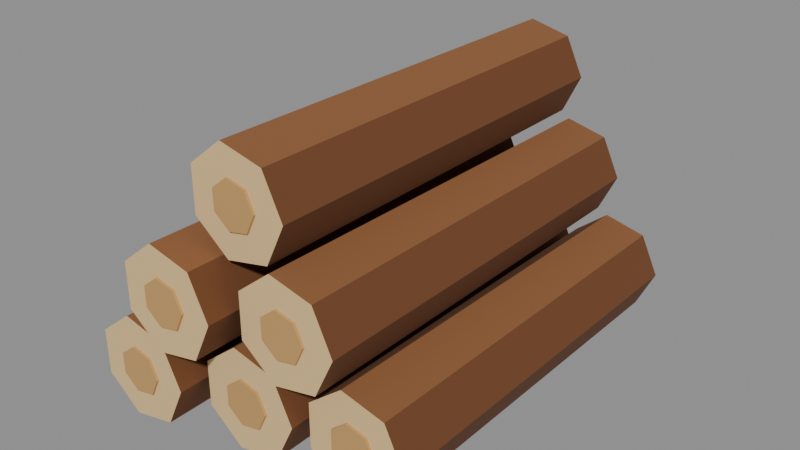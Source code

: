 # Source: log_stackLarge.blend  (saved by Blender 5.2.45; exported with 4.5.12 LTS)
import bpy
from mathutils import Matrix  # noqa: F401  (used for matrix-valued properties, if any)

bpy.ops.wm.read_factory_settings(use_empty=True)
scene = bpy.context.scene
scene.name = 'Scene'

# ---- collections
col_col_lowpoly = bpy.data.collections.new('COL_LowPoly'); scene.collection.children.link(col_col_lowpoly)

# ---- images (referenced by path relative to the original .blend; pixels are not part of the script)
import os
ASSET_DIR = os.environ.get("B2B_ASSET_DIR", "")  # directory of the original .blend (textures are referenced by path, not embedded)
HERE = os.path.dirname(os.path.abspath(__file__))  # packed textures are extracted next to this script under _unpacked/

def load_image(name, relpath, width, height, colorspace="sRGB"):
    """Load a texture the original file referenced (path relative to the .blend, or extracted next to this script)."""
    p = next((c for c in (os.path.join(HERE, relpath), os.path.join(ASSET_DIR, relpath)) if relpath and os.path.exists(c)), "")
    if p:
        img = bpy.data.images.load(p, check_existing=True)
        img.name = name
    else:  # same state as the original file: an image datablock whose file is absent (Cycles renders it pink)
        img = bpy.data.images.new(name, width, height)
        img.source = "FILE"
        img.filepath = "//" + (relpath or name)
    img.colorspace_settings.name = colorspace
    return img
img_log_stacklarge_basecolor = load_image('log_stackLarge_BaseColor', '_unpacked/log_stackLarge_BaseColor.c2f0d34d.png', 96, 16, 'sRGB')
img_log_stacklarge_maskmap = load_image('log_stackLarge_MaskMap', '_unpacked/log_stackLarge_MaskMap.13972c2e.png', 96, 16, 'Non-Color')

# ---- materials (node trees are filled in below, after node groups)
mat_m_log_stacklarge = bpy.data.materials.new('M_log_stackLarge')

# ---- material node trees
mat_m_log_stacklarge.use_nodes = True; mat_m_log_stacklarge.node_tree.nodes.clear()
_N = mat_m_log_stacklarge.node_tree.nodes; _L = mat_m_log_stacklarge.node_tree.links
n0 = _N.new('ShaderNodeBsdfPrincipled'); n0.name = 'Principled BSDF'; n0.location = (-200, 100)
n0.inputs[10].default_value = 0.005
n1 = _N.new('ShaderNodeOutputMaterial'); n1.name = 'Material Output'; n1.location = (200, 100)
n2 = _N.new('ShaderNodeTexImage'); n2.name = 'Image Texture'; n2.location = (0, 0)
n2.image = img_log_stacklarge_basecolor
n2.interpolation = 'Closest'
n3 = _N.new('ShaderNodeTexImage'); n3.name = 'Image Texture.001'; n3.location = (0, 0)
n3.image = img_log_stacklarge_maskmap
n3.interpolation = 'Closest'
n4 = _N.new('ShaderNodeSeparateColor'); n4.name = 'Separate Color'; n4.location = (0, 0)
n5 = _N.new('ShaderNodeMath'); n5.name = 'Math'; n5.location = (0, 0)
n5.operation = 'SUBTRACT'
n5.inputs[0].default_value = 1.0
_L.new(n0.outputs[0], n1.inputs[0])
_L.new(n2.outputs[0], n0.inputs[0])
_L.new(n3.outputs[0], n4.inputs[0])
_L.new(n4.outputs[0], n0.inputs[1])
_L.new(n3.outputs[1], n5.inputs[1])
_L.new(n5.outputs[0], n0.inputs[2])
n1.is_active_output = True

# ---- meshes
me_log_stacklarge = bpy.data.meshes.new('log_stackLarge')
me_log_stacklarge.from_pydata([(-0.09346, -0.3623, 0.08287), (-0.1255, -0.3623, 0.01641), (-0.1974, -0.3623, 0.0), (-0.255, -0.3623, 0.04599), (-0.255, -0.3623, 0.1197), (-0.1974, -0.3623, 0.1657), (-0.1255, -0.3623, 0.1493), (-0.09771, 0.3312, 0.08287), (-0.1281, 0.3312, 0.01974), (-0.1964, 0.3312, 0.004143), (-0.2512, 0.3312, 0.04783), (-0.2512, 0.3312, 0.1179), (-0.1964, 0.3312, 0.1616), (-0.1281, 0.3312, 0.146), (-0.1402, -0.3623, 0.08287), (-0.1546, -0.3623, 0.1128), (-0.187, -0.3623, 0.1202), (-0.2129, -0.3623, 0.09946), (-0.2129, -0.3623, 0.06627), (-0.187, -0.3623, 0.04558), (-0.1546, -0.3623, 0.05296), (-0.1402, -0.3663, 0.08287), (-0.1546, -0.3663, 0.1128), (-0.187, -0.3663, 0.1202), (-0.2129, -0.3663, 0.09946), (-0.2129, -0.3663, 0.06627), (-0.187, -0.3663, 0.04558), (-0.1546, -0.3663, 0.05296), (-0.1402, 0.3312, 0.08287), (-0.1546, 0.3312, 0.05296), (-0.187, 0.3312, 0.04558), (-0.2129, 0.3312, 0.06627), (-0.2129, 0.3312, 0.09946), (-0.187, 0.3312, 0.1202), (-0.1546, 0.3312, 0.1128), (-0.1402, 0.3352, 0.08287), (-0.1546, 0.3352, 0.05296), (-0.187, 0.3352, 0.04558), (-0.2129, 0.3352, 0.06627), (-0.2129, 0.3352, 0.09946), (-0.187, 0.3352, 0.1202), (-0.1546, 0.3352, 0.1128), (0.08079, -0.3218, 0.08287), (0.04879, -0.3218, 0.01641), (-0.02312, -0.3218, 0.0), (-0.08079, -0.3218, 0.04599), (-0.08079, -0.3218, 0.1197), (-0.02312, -0.3218, 0.1657), (0.04879, -0.3218, 0.1493), (0.07654, 0.3668, 0.08287), (0.04614, 0.3668, 0.01974), (-0.02218, 0.3668, 0.004143), (-0.07696, 0.3668, 0.04783), (-0.07696, 0.3668, 0.1179), (-0.02218, 0.3668, 0.1616), (0.04614, 0.3668, 0.146), (0.03404, -0.3218, 0.08287), (0.01964, -0.3218, 0.1128), (-0.01272, -0.3218, 0.1202), (-0.03867, -0.3218, 0.09946), (-0.03867, -0.3218, 0.06627), (-0.01272, -0.3218, 0.04558), (0.01964, -0.3218, 0.05296), (0.03404, -0.3258, 0.08287), (0.01964, -0.3258, 0.1128), (-0.01272, -0.3258, 0.1202), (-0.03867, -0.3258, 0.09946), (-0.03867, -0.3258, 0.06627), (-0.01272, -0.3258, 0.04558), (0.01964, -0.3258, 0.05296), (0.03404, 0.3668, 0.08287), (0.01964, 0.3668, 0.05296), (-0.01272, 0.3668, 0.04558), (-0.03867, 0.3668, 0.06627), (-0.03867, 0.3668, 0.09946), (-0.01272, 0.3668, 0.1202), (0.01964, 0.3668, 0.1128), (0.03404, 0.3708, 0.08287), (0.01964, 0.3708, 0.05296), (-0.01272, 0.3708, 0.04558), (-0.03867, 0.3708, 0.06627), (-0.03867, 0.3708, 0.09946), (-0.01272, 0.3708, 0.1202), (0.01964, 0.3708, 0.1128), (0.255, -0.3015, 0.08287), (0.223, -0.3015, 0.01641), (0.1511, -0.3015, 0.0), (0.09346, -0.3015, 0.04599), (0.09346, -0.3015, 0.1197), (0.1511, -0.3015, 0.1657), (0.223, -0.3015, 0.1493), (0.2508, 0.349, 0.08287), (0.2204, 0.349, 0.01974), (0.1521, 0.349, 0.004143), (0.09729, 0.349, 0.04783), (0.09729, 0.349, 0.1179), (0.1521, 0.349, 0.1616), (0.2204, 0.349, 0.146), (0.2083, -0.3015, 0.08287), (0.1939, -0.3015, 0.1128), (0.1615, -0.3015, 0.1202), (0.1356, -0.3015, 0.09946), (0.1356, -0.3015, 0.06627), (0.1615, -0.3015, 0.04558), (0.1939, -0.3015, 0.05296), (0.2083, -0.3055, 0.08287), (0.1939, -0.3055, 0.1128), (0.1615, -0.3055, 0.1202), (0.1356, -0.3055, 0.09946), (0.1356, -0.3055, 0.06627), (0.1615, -0.3055, 0.04558), (0.1939, -0.3055, 0.05296), (0.2083, 0.349, 0.08287), (0.1939, 0.349, 0.05296), (0.1615, 0.349, 0.04558), (0.1356, 0.349, 0.06627), (0.1356, 0.349, 0.09946), (0.1615, 0.349, 0.1202), (0.1939, 0.349, 0.1128), (0.2083, 0.353, 0.08287), (0.1939, 0.353, 0.05296), (0.1615, 0.353, 0.04558), (0.1356, 0.353, 0.06627), (0.1356, 0.353, 0.09946), (0.1615, 0.353, 0.1202), (0.1939, 0.353, 0.1128), (-0.006334, -0.3743, 0.2316), (-0.03834, -0.3743, 0.1652), (-0.1102, -0.3743, 0.1488), (-0.1679, -0.3743, 0.1947), (-0.1679, -0.3743, 0.2685), (-0.1102, -0.3743, 0.3145), (-0.03834, -0.3743, 0.2981), (-0.01058, 0.3193, 0.2316), (-0.04099, 0.3193, 0.1685), (-0.1093, 0.3193, 0.1529), (-0.1641, 0.3193, 0.1966), (-0.1641, 0.3193, 0.2667), (-0.1093, 0.3193, 0.3103), (-0.04099, 0.3193, 0.2948), (-0.05308, -0.3743, 0.2316), (-0.06749, -0.3743, 0.2615), (-0.09985, -0.3743, 0.2689), (-0.1258, -0.3743, 0.2482), (-0.1258, -0.3743, 0.215), (-0.09985, -0.3743, 0.1943), (-0.06749, -0.3743, 0.2017), (-0.05308, -0.3783, 0.2316), (-0.06749, -0.3783, 0.2615), (-0.09985, -0.3783, 0.2689), (-0.1258, -0.3783, 0.2482), (-0.1258, -0.3783, 0.215), (-0.09985, -0.3783, 0.1943), (-0.06749, -0.3783, 0.2017), (-0.05308, 0.3193, 0.2316), (-0.06749, 0.3193, 0.2017), (-0.09985, 0.3193, 0.1943), (-0.1258, 0.3193, 0.215), (-0.1258, 0.3193, 0.2482), (-0.09985, 0.3193, 0.2689), (-0.06749, 0.3193, 0.2615), (-0.05308, 0.3233, 0.2316), (-0.06749, 0.3233, 0.2017), (-0.09985, 0.3233, 0.1943), (-0.1258, 0.3233, 0.215), (-0.1258, 0.3233, 0.2482), (-0.09985, 0.3233, 0.2689), (-0.06749, 0.3233, 0.2615), (0.1679, -0.3315, 0.2316), (0.1359, -0.3315, 0.1652), (0.064, -0.3315, 0.1488), (0.006334, -0.3315, 0.1947), (0.006334, -0.3315, 0.2685), (0.064, -0.3315, 0.3145), (0.1359, -0.3315, 0.2981), (0.1637, 0.3506, 0.2316), (0.1333, 0.3506, 0.1685), (0.06495, 0.3506, 0.1529), (0.01016, 0.3506, 0.1966), (0.01016, 0.3506, 0.2667), (0.06495, 0.3506, 0.3103), (0.1333, 0.3506, 0.2948), (0.1212, -0.3315, 0.2316), (0.1068, -0.3315, 0.2615), (0.0744, -0.3315, 0.2689), (0.04845, -0.3315, 0.2482), (0.04845, -0.3315, 0.215), (0.0744, -0.3315, 0.1943), (0.1068, -0.3315, 0.2017), (0.1212, -0.3355, 0.2316), (0.1068, -0.3355, 0.2615), (0.0744, -0.3355, 0.2689), (0.04845, -0.3355, 0.2482), (0.04845, -0.3355, 0.215), (0.0744, -0.3355, 0.1943), (0.1068, -0.3355, 0.2017), (0.1212, 0.3506, 0.2316), (0.1068, 0.3506, 0.2017), (0.0744, 0.3506, 0.1943), (0.04845, 0.3506, 0.215), (0.04845, 0.3506, 0.2482), (0.0744, 0.3506, 0.2689), (0.1068, 0.3506, 0.2615), (0.1212, 0.3546, 0.2316), (0.1068, 0.3546, 0.2017), (0.0744, 0.3546, 0.1943), (0.04845, 0.3546, 0.215), (0.04845, 0.3546, 0.2482), (0.0744, 0.3546, 0.2689), (0.1068, 0.3546, 0.2615), (0.08079, -0.3185, 0.3804), (0.04879, -0.3185, 0.3139), (-0.02312, -0.3185, 0.2975), (-0.08079, -0.3185, 0.3435), (-0.08079, -0.3185, 0.4172), (-0.02312, -0.3185, 0.4632), (0.04879, -0.3185, 0.4468), (0.07654, 0.3606, 0.3804), (0.04614, 0.3606, 0.3172), (-0.02218, 0.3606, 0.3016), (-0.07696, 0.3606, 0.3453), (-0.07696, 0.3606, 0.4154), (-0.02218, 0.3606, 0.4591), (0.04614, 0.3606, 0.4435), (0.03404, -0.3185, 0.3804), (0.01964, -0.3185, 0.4103), (-0.01272, -0.3185, 0.4177), (-0.03867, -0.3185, 0.397), (-0.03867, -0.3185, 0.3638), (-0.01272, -0.3185, 0.3431), (0.01964, -0.3185, 0.3505), (0.03404, -0.3225, 0.3804), (0.01964, -0.3225, 0.4103), (-0.01272, -0.3225, 0.4177), (-0.03867, -0.3225, 0.397), (-0.03867, -0.3225, 0.3638), (-0.01272, -0.3225, 0.3431), (0.01964, -0.3225, 0.3505), (0.03404, 0.3606, 0.3804), (0.01964, 0.3606, 0.3505), (-0.01272, 0.3606, 0.3431), (-0.03867, 0.3606, 0.3638), (-0.03867, 0.3606, 0.397), (-0.01272, 0.3606, 0.4177), (0.01964, 0.3606, 0.4103), (0.03404, 0.3646, 0.3804), (0.01964, 0.3646, 0.3505), (-0.01272, 0.3646, 0.3431), (-0.03867, 0.3646, 0.3638), (-0.03867, 0.3646, 0.397), (-0.01272, 0.3646, 0.4177), (0.01964, 0.3646, 0.4103)], [], [(0, 1, 8, 7), (1, 2, 9, 8), (2, 3, 10, 9), (3, 4, 11, 10), (4, 5, 12, 11), (5, 6, 13, 12), (6, 0, 7, 13), (6, 5, 4, 3, 2, 1, 0), (7, 8, 9, 10, 11, 12, 13), (14, 15, 22, 21), (15, 16, 23, 22), (16, 17, 24, 23), (17, 18, 25, 24), (18, 19, 26, 25), (19, 20, 27, 26), (20, 14, 21, 27), (20, 19, 18, 17, 16, 15, 14), (21, 22, 23, 24, 25, 26, 27), (28, 29, 36, 35), (29, 30, 37, 36), (30, 31, 38, 37), (31, 32, 39, 38), (32, 33, 40, 39), (33, 34, 41, 40), (34, 28, 35, 41), (34, 33, 32, 31, 30, 29, 28), (35, 36, 37, 38, 39, 40, 41), (42, 43, 50, 49), (43, 44, 51, 50), (44, 45, 52, 51), (45, 46, 53, 52), (46, 47, 54, 53), (47, 48, 55, 54), (48, 42, 49, 55), (48, 47, 46, 45, 44, 43, 42), (49, 50, 51, 52, 53, 54, 55), (56, 57, 64, 63), (57, 58, 65, 64), (58, 59, 66, 65), (59, 60, 67, 66), (60, 61, 68, 67), (61, 62, 69, 68), (62, 56, 63, 69), (62, 61, 60, 59, 58, 57, 56), (63, 64, 65, 66, 67, 68, 69), (70, 71, 78, 77), (71, 72, 79, 78), (72, 73, 80, 79), (73, 74, 81, 80), (74, 75, 82, 81), (75, 76, 83, 82), (76, 70, 77, 83), (76, 75, 74, 73, 72, 71, 70), (77, 78, 79, 80, 81, 82, 83), (84, 85, 92, 91), (85, 86, 93, 92), (86, 87, 94, 93), (87, 88, 95, 94), (88, 89, 96, 95), (89, 90, 97, 96), (90, 84, 91, 97), (90, 89, 88, 87, 86, 85, 84), (91, 92, 93, 94, 95, 96, 97), (98, 99, 106, 105), (99, 100, 107, 106), (100, 101, 108, 107), (101, 102, 109, 108), (102, 103, 110, 109), (103, 104, 111, 110), (104, 98, 105, 111), (104, 103, 102, 101, 100, 99, 98), (105, 106, 107, 108, 109, 110, 111), (112, 113, 120, 119), (113, 114, 121, 120), (114, 115, 122, 121), (115, 116, 123, 122), (116, 117, 124, 123), (117, 118, 125, 124), (118, 112, 119, 125), (118, 117, 116, 115, 114, 113, 112), (119, 120, 121, 122, 123, 124, 125), (126, 127, 134, 133), (127, 128, 135, 134), (128, 129, 136, 135), (129, 130, 137, 136), (130, 131, 138, 137), (131, 132, 139, 138), (132, 126, 133, 139), (132, 131, 130, 129, 128, 127, 126), (133, 134, 135, 136, 137, 138, 139), (140, 141, 148, 147), (141, 142, 149, 148), (142, 143, 150, 149), (143, 144, 151, 150), (144, 145, 152, 151), (145, 146, 153, 152), (146, 140, 147, 153), (146, 145, 144, 143, 142, 141, 140), (147, 148, 149, 150, 151, 152, 153), (154, 155, 162, 161), (155, 156, 163, 162), (156, 157, 164, 163), (157, 158, 165, 164), (158, 159, 166, 165), (159, 160, 167, 166), (160, 154, 161, 167), (160, 159, 158, 157, 156, 155, 154), (161, 162, 163, 164, 165, 166, 167), (168, 169, 176, 175), (169, 170, 177, 176), (170, 171, 178, 177), (171, 172, 179, 178), (172, 173, 180, 179), (173, 174, 181, 180), (174, 168, 175, 181), (174, 173, 172, 171, 170, 169, 168), (175, 176, 177, 178, 179, 180, 181), (182, 183, 190, 189), (183, 184, 191, 190), (184, 185, 192, 191), (185, 186, 193, 192), (186, 187, 194, 193), (187, 188, 195, 194), (188, 182, 189, 195), (188, 187, 186, 185, 184, 183, 182), (189, 190, 191, 192, 193, 194, 195), (196, 197, 204, 203), (197, 198, 205, 204), (198, 199, 206, 205), (199, 200, 207, 206), (200, 201, 208, 207), (201, 202, 209, 208), (202, 196, 203, 209), (202, 201, 200, 199, 198, 197, 196), (203, 204, 205, 206, 207, 208, 209), (210, 211, 218, 217), (211, 212, 219, 218), (212, 213, 220, 219), (213, 214, 221, 220), (214, 215, 222, 221), (215, 216, 223, 222), (216, 210, 217, 223), (216, 215, 214, 213, 212, 211, 210), (217, 218, 219, 220, 221, 222, 223), (224, 225, 232, 231), (225, 226, 233, 232), (226, 227, 234, 233), (227, 228, 235, 234), (228, 229, 236, 235), (229, 230, 237, 236), (230, 224, 231, 237), (230, 229, 228, 227, 226, 225, 224), (231, 232, 233, 234, 235, 236, 237), (238, 239, 246, 245), (239, 240, 247, 246), (240, 241, 248, 247), (241, 242, 249, 248), (242, 243, 250, 249), (243, 244, 251, 250), (244, 238, 245, 251), (244, 243, 242, 241, 240, 239, 238), (245, 246, 247, 248, 249, 250, 251)])
_uv = me_log_stacklarge.uv_layers.new(name='UVMap')
_uv.uv.foreach_set('vector', [0.25, 0.5, 0.25, 0.5, 0.25, 0.5, 0.25, 0.5, 0.08333, 0.5, 0.08333, 0.5, 0.08333, 0.5, 0.08333, 0.5, 0.08333, 0.5, 0.08333, 0.5, 0.08333, 0.5, 0.08333, 0.5, 0.25, 0.5, 0.25, 0.5, 0.25, 0.5, 0.25, 0.5, 0.08333, 0.5, 0.08333, 0.5, 0.08333, 0.5, 0.08333, 0.5, 0.08333, 0.5, 0.08333, 0.5, 0.08333, 0.5, 0.08333, 0.5, 0.25, 0.5, 0.25, 0.5, 0.25, 0.5, 0.25, 0.5, 0.4167, 0.5, 0.4167, 0.5, 0.4167, 0.5, 0.4167, 0.5, 0.4167, 0.5, 0.4167, 0.5, 0.4167, 0.5, 0.4167, 0.5, 0.4167, 0.5, 0.4167, 0.5, 0.4167, 0.5, 0.4167, 0.5, 0.4167, 0.5, 0.4167, 0.5, 0.5833, 0.5, 0.5833, 0.5, 0.5833, 0.5, 0.5833, 0.5, 0.5833, 0.5, 0.5833, 0.5, 0.5833, 0.5, 0.5833, 0.5, 0.5833, 0.5, 0.5833, 0.5, 0.5833, 0.5, 0.5833, 0.5, 0.5833, 0.5, 0.5833, 0.5, 0.5833, 0.5, 0.5833, 0.5, 0.5833, 0.5, 0.5833, 0.5, 0.5833, 0.5, 0.5833, 0.5, 0.5833, 0.5, 0.5833, 0.5, 0.5833, 0.5, 0.5833, 0.5, 0.5833, 0.5, 0.5833, 0.5, 0.5833, 0.5, 0.5833, 0.5, 0.5833, 0.5, 0.5833, 0.5, 0.5833, 0.5, 0.5833, 0.5, 0.5833, 0.5, 0.5833, 0.5, 0.5833, 0.5, 0.5833, 0.5, 0.5833, 0.5, 0.5833, 0.5, 0.5833, 0.5, 0.5833, 0.5, 0.5833, 0.5, 0.5833, 0.5, 0.5833, 0.5, 0.5833, 0.5, 0.5833, 0.5, 0.5833, 0.5, 0.5833, 0.5, 0.5833, 0.5, 0.5833, 0.5, 0.5833, 0.5, 0.5833, 0.5, 0.5833, 0.5, 0.5833, 0.5, 0.5833, 0.5, 0.5833, 0.5, 0.5833, 0.5, 0.5833, 0.5, 0.5833, 0.5, 0.5833, 0.5, 0.5833, 0.5, 0.5833, 0.5, 0.5833, 0.5, 0.5833, 0.5, 0.5833, 0.5, 0.5833, 0.5, 0.5833, 0.5, 0.5833, 0.5, 0.5833, 0.5, 0.5833, 0.5, 0.5833, 0.5, 0.5833, 0.5, 0.5833, 0.5, 0.5833, 0.5, 0.5833, 0.5, 0.5833, 0.5, 0.5833, 0.5, 0.5833, 0.5, 0.5833, 0.5, 0.5833, 0.5, 0.5833, 0.5, 0.5833, 0.5, 0.5833, 0.5, 0.5833, 0.5, 0.5833, 0.5, 0.25, 0.5, 0.25, 0.5, 0.25, 0.5, 0.25, 0.5, 0.08333, 0.5, 0.08333, 0.5, 0.08333, 0.5, 0.08333, 0.5, 0.08333, 0.5, 0.08333, 0.5, 0.08333, 0.5, 0.08333, 0.5, 0.25, 0.5, 0.25, 0.5, 0.25, 0.5, 0.25, 0.5, 0.08333, 0.5, 0.08333, 0.5, 0.08333, 0.5, 0.08333, 0.5, 0.08333, 0.5, 0.08333, 0.5, 0.08333, 0.5, 0.08333, 0.5, 0.25, 0.5, 0.25, 0.5, 0.25, 0.5, 0.25, 0.5, 0.4167, 0.5, 0.4167, 0.5, 0.4167, 0.5, 0.4167, 0.5, 0.4167, 0.5, 0.4167, 0.5, 0.4167, 0.5, 0.4167, 0.5, 0.4167, 0.5, 0.4167, 0.5, 0.4167, 0.5, 0.4167, 0.5, 0.4167, 0.5, 0.4167, 0.5, 0.5833, 0.5, 0.5833, 0.5, 0.5833, 0.5, 0.5833, 0.5, 0.5833, 0.5, 0.5833, 0.5, 0.5833, 0.5, 0.5833, 0.5, 0.5833, 0.5, 0.5833, 0.5, 0.5833, 0.5, 0.5833, 0.5, 0.5833, 0.5, 0.5833, 0.5, 0.5833, 0.5, 0.5833, 0.5, 0.5833, 0.5, 0.5833, 0.5, 0.5833, 0.5, 0.5833, 0.5, 0.5833, 0.5, 0.5833, 0.5, 0.5833, 0.5, 0.5833, 0.5, 0.5833, 0.5, 0.5833, 0.5, 0.5833, 0.5, 0.5833, 0.5, 0.5833, 0.5, 0.5833, 0.5, 0.5833, 0.5, 0.5833, 0.5, 0.5833, 0.5, 0.5833, 0.5, 0.5833, 0.5, 0.5833, 0.5, 0.5833, 0.5, 0.5833, 0.5, 0.5833, 0.5, 0.5833, 0.5, 0.5833, 0.5, 0.5833, 0.5, 0.5833, 0.5, 0.5833, 0.5, 0.5833, 0.5, 0.5833, 0.5, 0.5833, 0.5, 0.5833, 0.5, 0.5833, 0.5, 0.5833, 0.5, 0.5833, 0.5, 0.5833, 0.5, 0.5833, 0.5, 0.5833, 0.5, 0.5833, 0.5, 0.5833, 0.5, 0.5833, 0.5, 0.5833, 0.5, 0.5833, 0.5, 0.5833, 0.5, 0.5833, 0.5, 0.5833, 0.5, 0.5833, 0.5, 0.5833, 0.5, 0.5833, 0.5, 0.5833, 0.5, 0.5833, 0.5, 0.5833, 0.5, 0.5833, 0.5, 0.5833, 0.5, 0.5833, 0.5, 0.5833, 0.5, 0.5833, 0.5, 0.5833, 0.5, 0.5833, 0.5, 0.5833, 0.5, 0.5833, 0.5, 0.5833, 0.5, 0.5833, 0.5, 0.5833, 0.5, 0.5833, 0.5, 0.5833, 0.5, 0.5833, 0.5, 0.5833, 0.5, 0.25, 0.5, 0.25, 0.5, 0.25, 0.5, 0.25, 0.5, 0.08333, 0.5, 0.08333, 0.5, 0.08333, 0.5, 0.08333, 0.5, 0.08333, 0.5, 0.08333, 0.5, 0.08333, 0.5, 0.08333, 0.5, 0.25, 0.5, 0.25, 0.5, 0.25, 0.5, 0.25, 0.5, 0.08333, 0.5, 0.08333, 0.5, 0.08333, 0.5, 0.08333, 0.5, 0.08333, 0.5, 0.08333, 0.5, 0.08333, 0.5, 0.08333, 0.5, 0.25, 0.5, 0.25, 0.5, 0.25, 0.5, 0.25, 0.5, 0.4167, 0.5, 0.4167, 0.5, 0.4167, 0.5, 0.4167, 0.5, 0.4167, 0.5, 0.4167, 0.5, 0.4167, 0.5, 0.4167, 0.5, 0.4167, 0.5, 0.4167, 0.5, 0.4167, 0.5, 0.4167, 0.5, 0.4167, 0.5, 0.4167, 0.5, 0.5833, 0.5, 0.5833, 0.5, 0.5833, 0.5, 0.5833, 0.5, 0.5833, 0.5, 0.5833, 0.5, 0.5833, 0.5, 0.5833, 0.5, 0.5833, 0.5, 0.5833, 0.5, 0.5833, 0.5, 0.5833, 0.5, 0.5833, 0.5, 0.5833, 0.5, 0.5833, 0.5, 0.5833, 0.5, 0.5833, 0.5, 0.5833, 0.5, 0.5833, 0.5, 0.5833, 0.5, 0.5833, 0.5, 0.5833, 0.5, 0.5833, 0.5, 0.5833, 0.5, 0.5833, 0.5, 0.5833, 0.5, 0.5833, 0.5, 0.5833, 0.5, 0.5833, 0.5, 0.5833, 0.5, 0.5833, 0.5, 0.5833, 0.5, 0.5833, 0.5, 0.5833, 0.5, 0.5833, 0.5, 0.5833, 0.5, 0.5833, 0.5, 0.5833, 0.5, 0.5833, 0.5, 0.5833, 0.5, 0.5833, 0.5, 0.5833, 0.5, 0.5833, 0.5, 0.5833, 0.5, 0.5833, 0.5, 0.5833, 0.5, 0.5833, 0.5, 0.5833, 0.5, 0.5833, 0.5, 0.5833, 0.5, 0.5833, 0.5, 0.5833, 0.5, 0.5833, 0.5, 0.5833, 0.5, 0.5833, 0.5, 0.5833, 0.5, 0.5833, 0.5, 0.5833, 0.5, 0.5833, 0.5, 0.5833, 0.5, 0.5833, 0.5, 0.5833, 0.5, 0.5833, 0.5, 0.5833, 0.5, 0.5833, 0.5, 0.5833, 0.5, 0.5833, 0.5, 0.5833, 0.5, 0.5833, 0.5, 0.5833, 0.5, 0.5833, 0.5, 0.5833, 0.5, 0.5833, 0.5, 0.5833, 0.5, 0.5833, 0.5, 0.5833, 0.5, 0.5833, 0.5, 0.5833, 0.5, 0.5833, 0.5, 0.5833, 0.5, 0.5833, 0.5, 0.5833, 0.5, 0.5833, 0.5, 0.5833, 0.5, 0.25, 0.5, 0.25, 0.5, 0.25, 0.5, 0.25, 0.5, 0.08333, 0.5, 0.08333, 0.5, 0.08333, 0.5, 0.08333, 0.5, 0.08333, 0.5, 0.08333, 0.5, 0.08333, 0.5, 0.08333, 0.5, 0.25, 0.5, 0.25, 0.5, 0.25, 0.5, 0.25, 0.5, 0.08333, 0.5, 0.08333, 0.5, 0.08333, 0.5, 0.08333, 0.5, 0.08333, 0.5, 0.08333, 0.5, 0.08333, 0.5, 0.08333, 0.5, 0.25, 0.5, 0.25, 0.5, 0.25, 0.5, 0.25, 0.5, 0.4167, 0.5, 0.4167, 0.5, 0.4167, 0.5, 0.4167, 0.5, 0.4167, 0.5, 0.4167, 0.5, 0.4167, 0.5, 0.4167, 0.5, 0.4167, 0.5, 0.4167, 0.5, 0.4167, 0.5, 0.4167, 0.5, 0.4167, 0.5, 0.4167, 0.5, 0.5833, 0.5, 0.5833, 0.5, 0.5833, 0.5, 0.5833, 0.5, 0.5833, 0.5, 0.5833, 0.5, 0.5833, 0.5, 0.5833, 0.5, 0.5833, 0.5, 0.5833, 0.5, 0.5833, 0.5, 0.5833, 0.5, 0.5833, 0.5, 0.5833, 0.5, 0.5833, 0.5, 0.5833, 0.5, 0.5833, 0.5, 0.5833, 0.5, 0.5833, 0.5, 0.5833, 0.5, 0.5833, 0.5, 0.5833, 0.5, 0.5833, 0.5, 0.5833, 0.5, 0.5833, 0.5, 0.5833, 0.5, 0.5833, 0.5, 0.5833, 0.5, 0.5833, 0.5, 0.5833, 0.5, 0.5833, 0.5, 0.5833, 0.5, 0.5833, 0.5, 0.5833, 0.5, 0.5833, 0.5, 0.5833, 0.5, 0.5833, 0.5, 0.5833, 0.5, 0.5833, 0.5, 0.5833, 0.5, 0.5833, 0.5, 0.5833, 0.5, 0.5833, 0.5, 0.5833, 0.5, 0.5833, 0.5, 0.5833, 0.5, 0.5833, 0.5, 0.5833, 0.5, 0.5833, 0.5, 0.5833, 0.5, 0.5833, 0.5, 0.5833, 0.5, 0.5833, 0.5, 0.5833, 0.5, 0.5833, 0.5, 0.5833, 0.5, 0.5833, 0.5, 0.5833, 0.5, 0.5833, 0.5, 0.5833, 0.5, 0.5833, 0.5, 0.5833, 0.5, 0.5833, 0.5, 0.5833, 0.5, 0.5833, 0.5, 0.5833, 0.5, 0.5833, 0.5, 0.5833, 0.5, 0.5833, 0.5, 0.5833, 0.5, 0.5833, 0.5, 0.5833, 0.5, 0.5833, 0.5, 0.5833, 0.5, 0.5833, 0.5, 0.5833, 0.5, 0.5833, 0.5, 0.5833, 0.5, 0.5833, 0.5, 0.5833, 0.5, 0.5833, 0.5, 0.5833, 0.5, 0.5833, 0.5, 0.5833, 0.5, 0.25, 0.5, 0.25, 0.5, 0.25, 0.5, 0.25, 0.5, 0.08333, 0.5, 0.08333, 0.5, 0.08333, 0.5, 0.08333, 0.5, 0.08333, 0.5, 0.08333, 0.5, 0.08333, 0.5, 0.08333, 0.5, 0.25, 0.5, 0.25, 0.5, 0.25, 0.5, 0.25, 0.5, 0.08333, 0.5, 0.08333, 0.5, 0.08333, 0.5, 0.08333, 0.5, 0.08333, 0.5, 0.08333, 0.5, 0.08333, 0.5, 0.08333, 0.5, 0.25, 0.5, 0.25, 0.5, 0.25, 0.5, 0.25, 0.5, 0.4167, 0.5, 0.4167, 0.5, 0.4167, 0.5, 0.4167, 0.5, 0.4167, 0.5, 0.4167, 0.5, 0.4167, 0.5, 0.4167, 0.5, 0.4167, 0.5, 0.4167, 0.5, 0.4167, 0.5, 0.4167, 0.5, 0.4167, 0.5, 0.4167, 0.5, 0.5833, 0.5, 0.5833, 0.5, 0.5833, 0.5, 0.5833, 0.5, 0.5833, 0.5, 0.5833, 0.5, 0.5833, 0.5, 0.5833, 0.5, 0.5833, 0.5, 0.5833, 0.5, 0.5833, 0.5, 0.5833, 0.5, 0.5833, 0.5, 0.5833, 0.5, 0.5833, 0.5, 0.5833, 0.5, 0.5833, 0.5, 0.5833, 0.5, 0.5833, 0.5, 0.5833, 0.5, 0.5833, 0.5, 0.5833, 0.5, 0.5833, 0.5, 0.5833, 0.5, 0.5833, 0.5, 0.5833, 0.5, 0.5833, 0.5, 0.5833, 0.5, 0.5833, 0.5, 0.5833, 0.5, 0.5833, 0.5, 0.5833, 0.5, 0.5833, 0.5, 0.5833, 0.5, 0.5833, 0.5, 0.5833, 0.5, 0.5833, 0.5, 0.5833, 0.5, 0.5833, 0.5, 0.5833, 0.5, 0.5833, 0.5, 0.5833, 0.5, 0.5833, 0.5, 0.5833, 0.5, 0.5833, 0.5, 0.5833, 0.5, 0.5833, 0.5, 0.5833, 0.5, 0.5833, 0.5, 0.5833, 0.5, 0.5833, 0.5, 0.5833, 0.5, 0.5833, 0.5, 0.5833, 0.5, 0.5833, 0.5, 0.5833, 0.5, 0.5833, 0.5, 0.5833, 0.5, 0.5833, 0.5, 0.5833, 0.5, 0.5833, 0.5, 0.5833, 0.5, 0.5833, 0.5, 0.5833, 0.5, 0.5833, 0.5, 0.5833, 0.5, 0.5833, 0.5, 0.5833, 0.5, 0.5833, 0.5, 0.5833, 0.5, 0.5833, 0.5, 0.5833, 0.5, 0.5833, 0.5, 0.5833, 0.5, 0.5833, 0.5, 0.5833, 0.5, 0.5833, 0.5, 0.5833, 0.5, 0.5833, 0.5, 0.5833, 0.5, 0.5833, 0.5, 0.5833, 0.5, 0.5833, 0.5, 0.5833, 0.5, 0.25, 0.5, 0.25, 0.5, 0.25, 0.5, 0.25, 0.5, 0.08333, 0.5, 0.08333, 0.5, 0.08333, 0.5, 0.08333, 0.5, 0.08333, 0.5, 0.08333, 0.5, 0.08333, 0.5, 0.08333, 0.5, 0.25, 0.5, 0.25, 0.5, 0.25, 0.5, 0.25, 0.5, 0.08333, 0.5, 0.08333, 0.5, 0.08333, 0.5, 0.08333, 0.5, 0.08333, 0.5, 0.08333, 0.5, 0.08333, 0.5, 0.08333, 0.5, 0.25, 0.5, 0.25, 0.5, 0.25, 0.5, 0.25, 0.5, 0.4167, 0.5, 0.4167, 0.5, 0.4167, 0.5, 0.4167, 0.5, 0.4167, 0.5, 0.4167, 0.5, 0.4167, 0.5, 0.4167, 0.5, 0.4167, 0.5, 0.4167, 0.5, 0.4167, 0.5, 0.4167, 0.5, 0.4167, 0.5, 0.4167, 0.5, 0.5833, 0.5, 0.5833, 0.5, 0.5833, 0.5, 0.5833, 0.5, 0.5833, 0.5, 0.5833, 0.5, 0.5833, 0.5, 0.5833, 0.5, 0.5833, 0.5, 0.5833, 0.5, 0.5833, 0.5, 0.5833, 0.5, 0.5833, 0.5, 0.5833, 0.5, 0.5833, 0.5, 0.5833, 0.5, 0.5833, 0.5, 0.5833, 0.5, 0.5833, 0.5, 0.5833, 0.5, 0.5833, 0.5, 0.5833, 0.5, 0.5833, 0.5, 0.5833, 0.5, 0.5833, 0.5, 0.5833, 0.5, 0.5833, 0.5, 0.5833, 0.5, 0.5833, 0.5, 0.5833, 0.5, 0.5833, 0.5, 0.5833, 0.5, 0.5833, 0.5, 0.5833, 0.5, 0.5833, 0.5, 0.5833, 0.5, 0.5833, 0.5, 0.5833, 0.5, 0.5833, 0.5, 0.5833, 0.5, 0.5833, 0.5, 0.5833, 0.5, 0.5833, 0.5, 0.5833, 0.5, 0.5833, 0.5, 0.5833, 0.5, 0.5833, 0.5, 0.5833, 0.5, 0.5833, 0.5, 0.5833, 0.5, 0.5833, 0.5, 0.5833, 0.5, 0.5833, 0.5, 0.5833, 0.5, 0.5833, 0.5, 0.5833, 0.5, 0.5833, 0.5, 0.5833, 0.5, 0.5833, 0.5, 0.5833, 0.5, 0.5833, 0.5, 0.5833, 0.5, 0.5833, 0.5, 0.5833, 0.5, 0.5833, 0.5, 0.5833, 0.5, 0.5833, 0.5, 0.5833, 0.5, 0.5833, 0.5, 0.5833, 0.5, 0.5833, 0.5, 0.5833, 0.5, 0.5833, 0.5, 0.5833, 0.5, 0.5833, 0.5, 0.5833, 0.5, 0.5833, 0.5, 0.5833, 0.5, 0.5833, 0.5, 0.5833, 0.5, 0.5833, 0.5, 0.5833, 0.5, 0.5833, 0.5, 0.5833, 0.5])
me_log_stacklarge.materials.append(mat_m_log_stacklarge)
me_log_stacklarge.update()

# ---- objects
ob_log_stacklarge = bpy.data.objects.new('log_stackLarge', me_log_stacklarge)

# ---- transforms, parenting, visibility, modifiers, constraints
ob_log_stacklarge.location = (0.0, 0.0, 0.0)

# ---- collection membership
col_col_lowpoly.objects.link(ob_log_stacklarge)

# ---- scene / render settings (as saved in the file)
scene.frame_start = 1; scene.frame_end = 250; scene.frame_set(1)
scene.render.engine = 'BLENDER_EEVEE_NEXT'
scene.render.bake_bias = 0.0
scene.render.bake_samples = 0
scene.render.compositor_device = 'GPU'
scene.eevee.use_volume_custom_range = False
scene.eevee.fast_gi_thickness_near = 0.1
scene.eevee.fast_gi_thickness_far = 0.0
scene.eevee.ray_tracing_options.screen_trace_thickness = 0.1
bpy.context.view_layer.update()

# ---- added for rendering (the .blend has no active camera and no usable light): camera, sun + grey world if the file has none
cam_auto = bpy.data.cameras.new('AutoCamera')
cam_auto.lens = 50.0
cam_auto.sensor_width = 36.0
cam_auto.clip_end = 1000.0
ob_auto_camera = bpy.data.objects.new('AutoCamera', cam_auto)
scene.collection.objects.link(ob_auto_camera)
ob_auto_camera.location = (0.941665, -1.13375, 0.984951)
ob_auto_camera.rotation_euler = (1.09748, -7.21219e-08, 0.694738)
scene.camera = ob_auto_camera
light_auto_sun = bpy.data.lights.new('AutoSun', 'SUN')
light_auto_sun.energy = 3.0
light_auto_sun.angle = 0.0523599
ob_auto_sun = bpy.data.objects.new('AutoSun', light_auto_sun)
scene.collection.objects.link(ob_auto_sun)
ob_auto_sun.rotation_euler = (0.872665, 0.174533, 0.523599)
if scene.world is None:
    world_auto = bpy.data.worlds.new('AutoWorld')
    world_auto.color = (0.3, 0.3, 0.3)
    scene.world = world_auto
bpy.context.view_layer.update()
